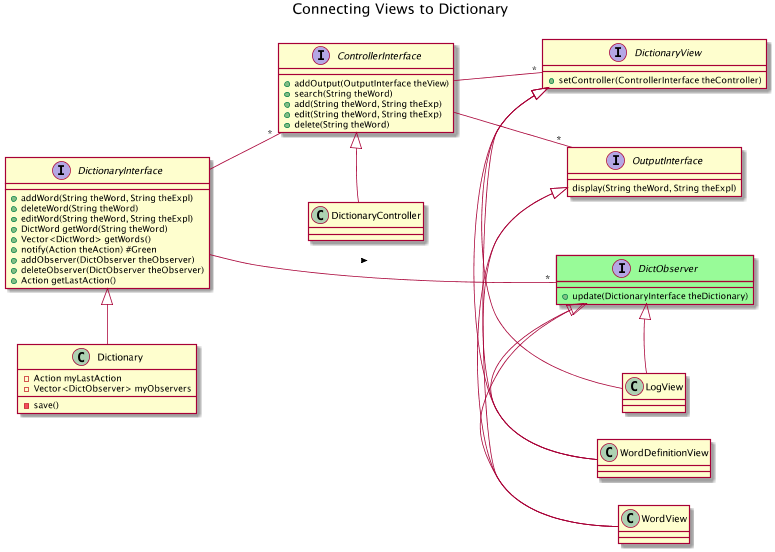

The diagram above was rendered by PlantUML. Its source (embedded in the PNG):
@startuml
scale max 800*600
left to right direction
title Connecting Views to Dictionary
interface DictionaryInterface
DictionaryInterface : +addWord(String theWord, String theExpl)
DictionaryInterface : +deleteWord(String theWord)
DictionaryInterface : +editWord(String theWord, String theExpl)
DictionaryInterface : +DictWord getWord(String theWord)
DictionaryInterface : +Vector<DictWord> getWords()

interface DictionaryView
DictionaryView : +setController(ControllerInterface theController)

interface ControllerInterface
ControllerInterface : +addOutput(OutputInterface theView)
ControllerInterface : +search(String theWord)
ControllerInterface : +add(String theWord, String theExp)
ControllerInterface : +edit(String theWord, String theExp)
ControllerInterface : +delete(String theWord)

ControllerInterface -- "*" OutputInterface
interface OutputInterface
OutputInterface : display(String theWord, String theExpl)

DictionaryInterface -- "*" ControllerInterface
ControllerInterface -- "*" DictionaryView

DictionaryInterface <|- Dictionary
Dictionary : -save()

ControllerInterface <|- DictionaryController

DictionaryView <|- WordView
DictionaryView <|- WordDefinitionView
DictionaryView <|- LogView

OutputInterface <|- WordView
OutputInterface <|- WordDefinitionView

interface DictObserver #PaleGreen
DictObserver : +update(DictionaryInterface theDictionary)
DictObserver <|- WordView
DictObserver <|- WordDefinitionView
DictObserver <|- LogView

DictionaryInterface : +notify(Action theAction) #Green
DictionaryInterface : +addObserver(DictObserver theObserver)
DictionaryInterface : +deleteObserver(DictObserver theObserver)
DictionaryInterface : +Action getLastAction()

Dictionary : -Action myLastAction
Dictionary : -Vector<DictObserver> myObservers

DictionaryInterface -- "*" DictObserver : >
@enduml